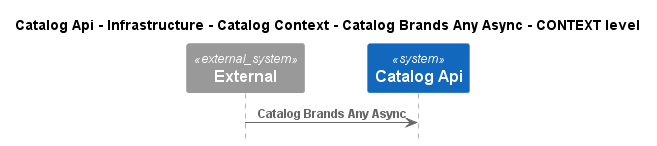

The diagram above was rendered by PlantUML. Its source (embedded in the PNG):
@startuml
!pragma layout smetana
!include ..\..\..\..\..\..\..\..\.c4s\C4_Sequence.puml

title Catalog Api - Infrastructure - Catalog Context - Catalog Brands Any Async - CONTEXT level

System_Ext(C4InterFlow.SoftwareSystems.ExternalSystem, "External", "")
System(dotnet.eShop.Architecture.SoftwareSystems.CatalogApi, "Catalog Api", "")

Rel(C4InterFlow.SoftwareSystems.ExternalSystem, dotnet.eShop.Architecture.SoftwareSystems.CatalogApi, "Catalog Brands Any Async")


@enduml